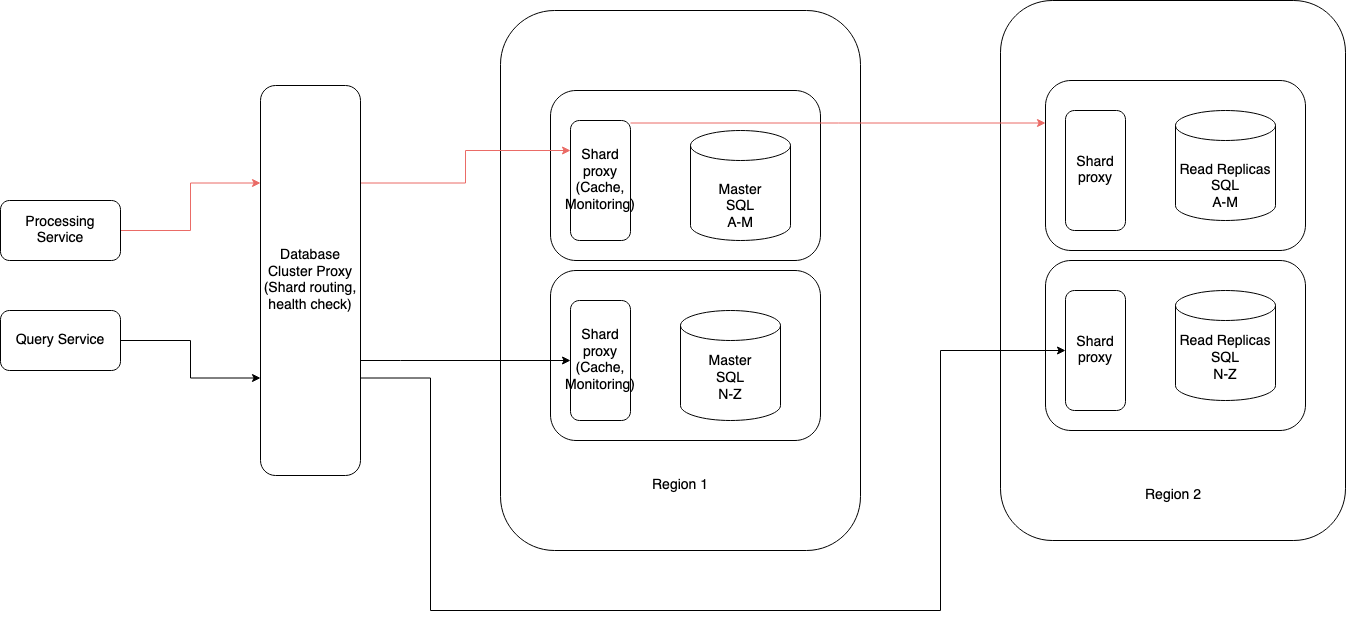

The diagram above was exported from draw.io. Its source (the exported page's mxGraphModel, read from the mxfile embedded in the PNG):
<mxGraphModel dx="2385" dy="1120" grid="1" gridSize="10" guides="1" tooltips="1" connect="1" arrows="1" fold="1" page="1" pageScale="1" pageWidth="850" pageHeight="1100" math="0" shadow="0">
  <root>
    <mxCell id="0" />
    <mxCell id="1" parent="0" />
    <mxCell id="H8K0C8FKyFjt-vkC9JiR-25" value="" style="rounded=1;whiteSpace=wrap;html=1;" vertex="1" parent="1">
      <mxGeometry x="680" y="380" width="345" height="540" as="geometry" />
    </mxCell>
    <mxCell id="H8K0C8FKyFjt-vkC9JiR-22" value="" style="rounded=1;whiteSpace=wrap;html=1;" vertex="1" parent="1">
      <mxGeometry x="180" y="390" width="360" height="540" as="geometry" />
    </mxCell>
    <mxCell id="H8K0C8FKyFjt-vkC9JiR-12" value="" style="rounded=1;whiteSpace=wrap;html=1;" vertex="1" parent="1">
      <mxGeometry x="230" y="650" width="270" height="170" as="geometry" />
    </mxCell>
    <mxCell id="H8K0C8FKyFjt-vkC9JiR-8" value="" style="rounded=1;whiteSpace=wrap;html=1;" vertex="1" parent="1">
      <mxGeometry x="230" y="470" width="270" height="170" as="geometry" />
    </mxCell>
    <mxCell id="H8K0C8FKyFjt-vkC9JiR-2" value="&lt;div&gt;&lt;br&gt;&lt;/div&gt;&lt;div&gt;Master&lt;br&gt;&lt;/div&gt;&lt;div&gt;SQL&lt;/div&gt;&lt;div&gt;A-M&lt;br&gt;&lt;/div&gt;" style="shape=cylinder3;whiteSpace=wrap;html=1;boundedLbl=1;backgroundOutline=1;size=15;" vertex="1" parent="1">
      <mxGeometry x="370" y="510" width="100" height="110" as="geometry" />
    </mxCell>
    <mxCell id="H8K0C8FKyFjt-vkC9JiR-3" value="&lt;div&gt;Master&lt;br&gt;&lt;/div&gt;&lt;div&gt;SQL&lt;/div&gt;&lt;div&gt;N-Z&lt;br&gt;&lt;/div&gt;" style="shape=cylinder3;whiteSpace=wrap;html=1;boundedLbl=1;backgroundOutline=1;size=15;" vertex="1" parent="1">
      <mxGeometry x="360" y="690" width="100" height="110" as="geometry" />
    </mxCell>
    <mxCell id="H8K0C8FKyFjt-vkC9JiR-36" style="edgeStyle=orthogonalEdgeStyle;rounded=0;orthogonalLoop=1;jettySize=auto;html=1;entryX=0;entryY=0.25;entryDx=0;entryDy=0;strokeColor=#EA6B66;" edge="1" parent="1" source="H8K0C8FKyFjt-vkC9JiR-10" target="H8K0C8FKyFjt-vkC9JiR-15">
      <mxGeometry relative="1" as="geometry">
        <Array as="points">
          <mxPoint x="518" y="503" />
        </Array>
      </mxGeometry>
    </mxCell>
    <mxCell id="H8K0C8FKyFjt-vkC9JiR-10" value="&lt;div&gt;Shard proxy&lt;/div&gt;(Cache, Monitoring)" style="rounded=1;whiteSpace=wrap;html=1;" vertex="1" parent="1">
      <mxGeometry x="250" y="500" width="60" height="120" as="geometry" />
    </mxCell>
    <mxCell id="H8K0C8FKyFjt-vkC9JiR-13" value="&lt;div&gt;Shard proxy&lt;/div&gt;(Cache, Monitoring)" style="rounded=1;whiteSpace=wrap;html=1;" vertex="1" parent="1">
      <mxGeometry x="250" y="680" width="60" height="120" as="geometry" />
    </mxCell>
    <mxCell id="H8K0C8FKyFjt-vkC9JiR-14" value="" style="rounded=1;whiteSpace=wrap;html=1;" vertex="1" parent="1">
      <mxGeometry x="725" y="640" width="260" height="170" as="geometry" />
    </mxCell>
    <mxCell id="H8K0C8FKyFjt-vkC9JiR-15" value="" style="rounded=1;whiteSpace=wrap;html=1;" vertex="1" parent="1">
      <mxGeometry x="725" y="460" width="260" height="170" as="geometry" />
    </mxCell>
    <mxCell id="H8K0C8FKyFjt-vkC9JiR-18" value="&lt;div&gt;&lt;br&gt;&lt;/div&gt;&lt;div&gt;Read Replicas&lt;br&gt;&lt;/div&gt;&lt;div&gt;SQL&lt;/div&gt;&lt;div&gt;A-M&lt;br&gt;&lt;/div&gt;" style="shape=cylinder3;whiteSpace=wrap;html=1;boundedLbl=1;backgroundOutline=1;size=15;" vertex="1" parent="1">
      <mxGeometry x="855" y="490" width="100" height="110" as="geometry" />
    </mxCell>
    <mxCell id="H8K0C8FKyFjt-vkC9JiR-19" value="&lt;div&gt;Read Replicas&lt;/div&gt;&lt;div&gt;SQL&lt;/div&gt;&lt;div&gt;N-Z&lt;br&gt;&lt;/div&gt;" style="shape=cylinder3;whiteSpace=wrap;html=1;boundedLbl=1;backgroundOutline=1;size=15;" vertex="1" parent="1">
      <mxGeometry x="855" y="670" width="100" height="110" as="geometry" />
    </mxCell>
    <mxCell id="H8K0C8FKyFjt-vkC9JiR-20" value="Shard proxy" style="rounded=1;whiteSpace=wrap;html=1;" vertex="1" parent="1">
      <mxGeometry x="745" y="490" width="60" height="120" as="geometry" />
    </mxCell>
    <mxCell id="H8K0C8FKyFjt-vkC9JiR-21" value="Shard proxy" style="rounded=1;whiteSpace=wrap;html=1;" vertex="1" parent="1">
      <mxGeometry x="745" y="670" width="60" height="120" as="geometry" />
    </mxCell>
    <mxCell id="H8K0C8FKyFjt-vkC9JiR-23" value="Region 1" style="text;html=1;strokeColor=none;fillColor=none;align=center;verticalAlign=middle;whiteSpace=wrap;rounded=0;" vertex="1" parent="1">
      <mxGeometry x="330" y="850" width="60" height="30" as="geometry" />
    </mxCell>
    <mxCell id="H8K0C8FKyFjt-vkC9JiR-24" value="Region 2" style="text;html=1;strokeColor=none;fillColor=none;align=center;verticalAlign=middle;whiteSpace=wrap;rounded=0;" vertex="1" parent="1">
      <mxGeometry x="822.5" y="860" width="60" height="30" as="geometry" />
    </mxCell>
    <mxCell id="H8K0C8FKyFjt-vkC9JiR-31" style="edgeStyle=orthogonalEdgeStyle;rounded=0;orthogonalLoop=1;jettySize=auto;html=1;entryX=0;entryY=0.25;entryDx=0;entryDy=0;strokeColor=#EA6B66;" edge="1" parent="1" source="H8K0C8FKyFjt-vkC9JiR-26" target="H8K0C8FKyFjt-vkC9JiR-28">
      <mxGeometry relative="1" as="geometry">
        <Array as="points">
          <mxPoint x="-130" y="610" />
          <mxPoint x="-130" y="563" />
        </Array>
      </mxGeometry>
    </mxCell>
    <mxCell id="H8K0C8FKyFjt-vkC9JiR-26" value="Processing Service" style="rounded=1;whiteSpace=wrap;html=1;" vertex="1" parent="1">
      <mxGeometry x="-320" y="580" width="120" height="60" as="geometry" />
    </mxCell>
    <mxCell id="H8K0C8FKyFjt-vkC9JiR-32" style="edgeStyle=orthogonalEdgeStyle;rounded=0;orthogonalLoop=1;jettySize=auto;html=1;entryX=0;entryY=0.75;entryDx=0;entryDy=0;" edge="1" parent="1" source="H8K0C8FKyFjt-vkC9JiR-27" target="H8K0C8FKyFjt-vkC9JiR-28">
      <mxGeometry relative="1" as="geometry" />
    </mxCell>
    <mxCell id="H8K0C8FKyFjt-vkC9JiR-27" value="Query Service" style="rounded=1;whiteSpace=wrap;html=1;" vertex="1" parent="1">
      <mxGeometry x="-320" y="690" width="120" height="60" as="geometry" />
    </mxCell>
    <mxCell id="H8K0C8FKyFjt-vkC9JiR-33" style="edgeStyle=orthogonalEdgeStyle;rounded=0;orthogonalLoop=1;jettySize=auto;html=1;entryX=0;entryY=0.25;entryDx=0;entryDy=0;exitX=1;exitY=0.25;exitDx=0;exitDy=0;strokeColor=#EA6B66;" edge="1" parent="1" source="H8K0C8FKyFjt-vkC9JiR-28" target="H8K0C8FKyFjt-vkC9JiR-10">
      <mxGeometry relative="1" as="geometry" />
    </mxCell>
    <mxCell id="H8K0C8FKyFjt-vkC9JiR-37" style="edgeStyle=orthogonalEdgeStyle;rounded=0;orthogonalLoop=1;jettySize=auto;html=1;entryX=0;entryY=0.5;entryDx=0;entryDy=0;" edge="1" parent="1" source="H8K0C8FKyFjt-vkC9JiR-28" target="H8K0C8FKyFjt-vkC9JiR-13">
      <mxGeometry relative="1" as="geometry">
        <Array as="points">
          <mxPoint x="80" y="740" />
          <mxPoint x="80" y="740" />
        </Array>
      </mxGeometry>
    </mxCell>
    <mxCell id="H8K0C8FKyFjt-vkC9JiR-38" style="edgeStyle=orthogonalEdgeStyle;rounded=0;orthogonalLoop=1;jettySize=auto;html=1;entryX=0;entryY=0.5;entryDx=0;entryDy=0;exitX=1;exitY=0.75;exitDx=0;exitDy=0;" edge="1" parent="1" source="H8K0C8FKyFjt-vkC9JiR-28" target="H8K0C8FKyFjt-vkC9JiR-21">
      <mxGeometry relative="1" as="geometry">
        <Array as="points">
          <mxPoint x="110" y="758" />
          <mxPoint x="110" y="990" />
          <mxPoint x="620" y="990" />
          <mxPoint x="620" y="730" />
        </Array>
      </mxGeometry>
    </mxCell>
    <mxCell id="H8K0C8FKyFjt-vkC9JiR-28" value="&lt;div&gt;Database Cluster Proxy&lt;/div&gt;(Shard routing, health check)" style="rounded=1;whiteSpace=wrap;html=1;" vertex="1" parent="1">
      <mxGeometry x="-60" y="465" width="100" height="390" as="geometry" />
    </mxCell>
  </root>
</mxGraphModel>